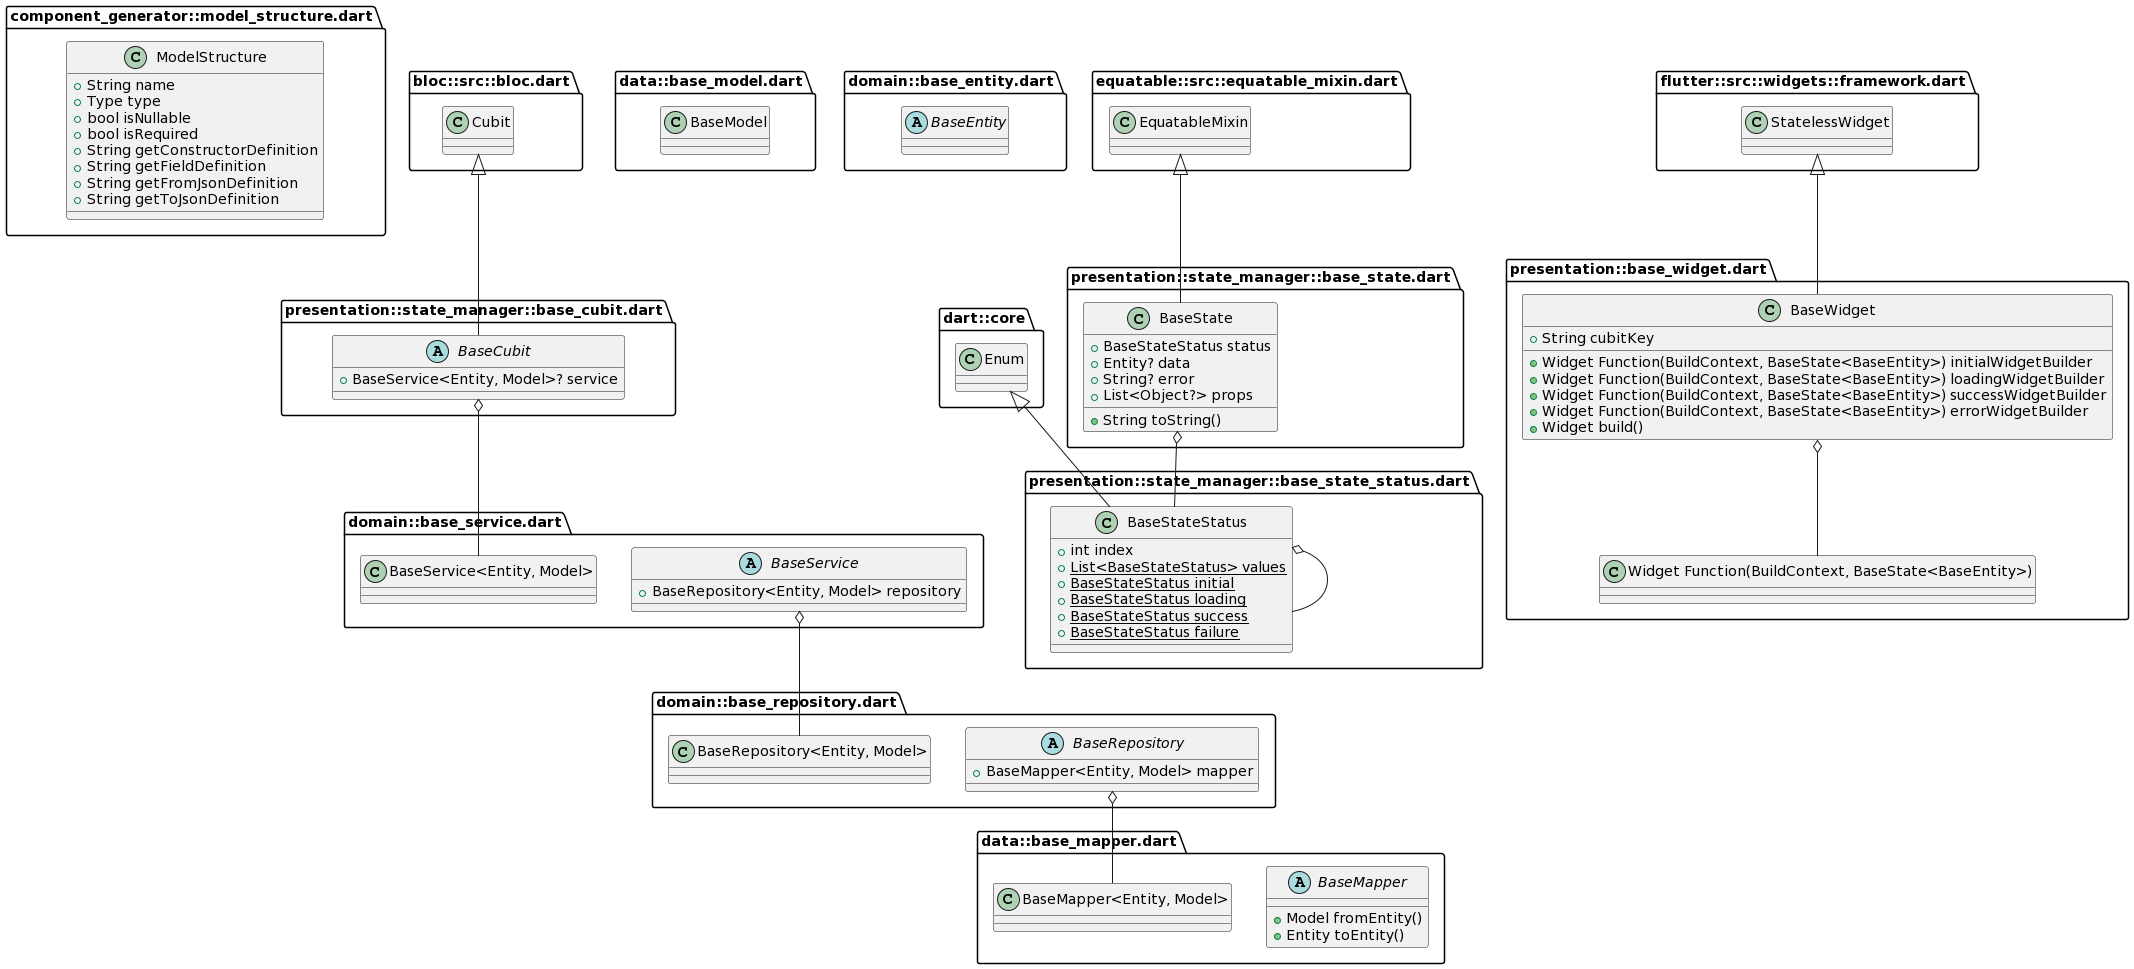

The diagram above was rendered by PlantUML. Its source (embedded in the PNG):
@startuml
set namespaceSeparator ::

class "component_generator::model_structure.dart::ModelStructure" {
  +String name
  +Type type
  +bool isNullable
  +bool isRequired
  +String getConstructorDefinition
  +String getFieldDefinition
  +String getFromJsonDefinition
  +String getToJsonDefinition
}

abstract class "data::base_mapper.dart::BaseMapper" {
  +Model fromEntity()
  +Entity toEntity()
}

class "data::base_model.dart::BaseModel" {
}

abstract class "domain::base_repository.dart::BaseRepository" {
  +BaseMapper<Entity, Model> mapper
}

"domain::base_repository.dart::BaseRepository" o-- "data::base_mapper.dart::BaseMapper<Entity, Model>"

abstract class "domain::base_service.dart::BaseService" {
  +BaseRepository<Entity, Model> repository
}

"domain::base_service.dart::BaseService" o-- "domain::base_repository.dart::BaseRepository<Entity, Model>"

abstract class "domain::base_entity.dart::BaseEntity" {
}

class "presentation::state_manager::base_state_status.dart::BaseStateStatus" {
  +int index
  {static} +List<BaseStateStatus> values
  {static} +BaseStateStatus initial
  {static} +BaseStateStatus loading
  {static} +BaseStateStatus success
  {static} +BaseStateStatus failure
}

"presentation::state_manager::base_state_status.dart::BaseStateStatus" o-- "presentation::state_manager::base_state_status.dart::BaseStateStatus"
"dart::core::Enum" <|-- "presentation::state_manager::base_state_status.dart::BaseStateStatus"

class "presentation::state_manager::base_state.dart::BaseState" {
  +BaseStateStatus status
  +Entity? data
  +String? error
  +List<Object?> props
  +String toString()
}

"presentation::state_manager::base_state.dart::BaseState" o-- "presentation::state_manager::base_state_status.dart::BaseStateStatus"
"equatable::src::equatable_mixin.dart::EquatableMixin" <|-- "presentation::state_manager::base_state.dart::BaseState"

abstract class "presentation::state_manager::base_cubit.dart::BaseCubit" {
  +BaseService<Entity, Model>? service
}

"presentation::state_manager::base_cubit.dart::BaseCubit" o-- "domain::base_service.dart::BaseService<Entity, Model>"
"bloc::src::bloc.dart::Cubit" <|-- "presentation::state_manager::base_cubit.dart::BaseCubit"

class "presentation::base_widget.dart::BaseWidget" {
  +String cubitKey
  +Widget Function(BuildContext, BaseState<BaseEntity>) initialWidgetBuilder
  +Widget Function(BuildContext, BaseState<BaseEntity>) loadingWidgetBuilder
  +Widget Function(BuildContext, BaseState<BaseEntity>) successWidgetBuilder
  +Widget Function(BuildContext, BaseState<BaseEntity>) errorWidgetBuilder
  +Widget build()
}

"presentation::base_widget.dart::BaseWidget" o-- "presentation::base_widget.dart::Widget Function(BuildContext, BaseState<BaseEntity>)"
"flutter::src::widgets::framework.dart::StatelessWidget" <|-- "presentation::base_widget.dart::BaseWidget"
@enduml